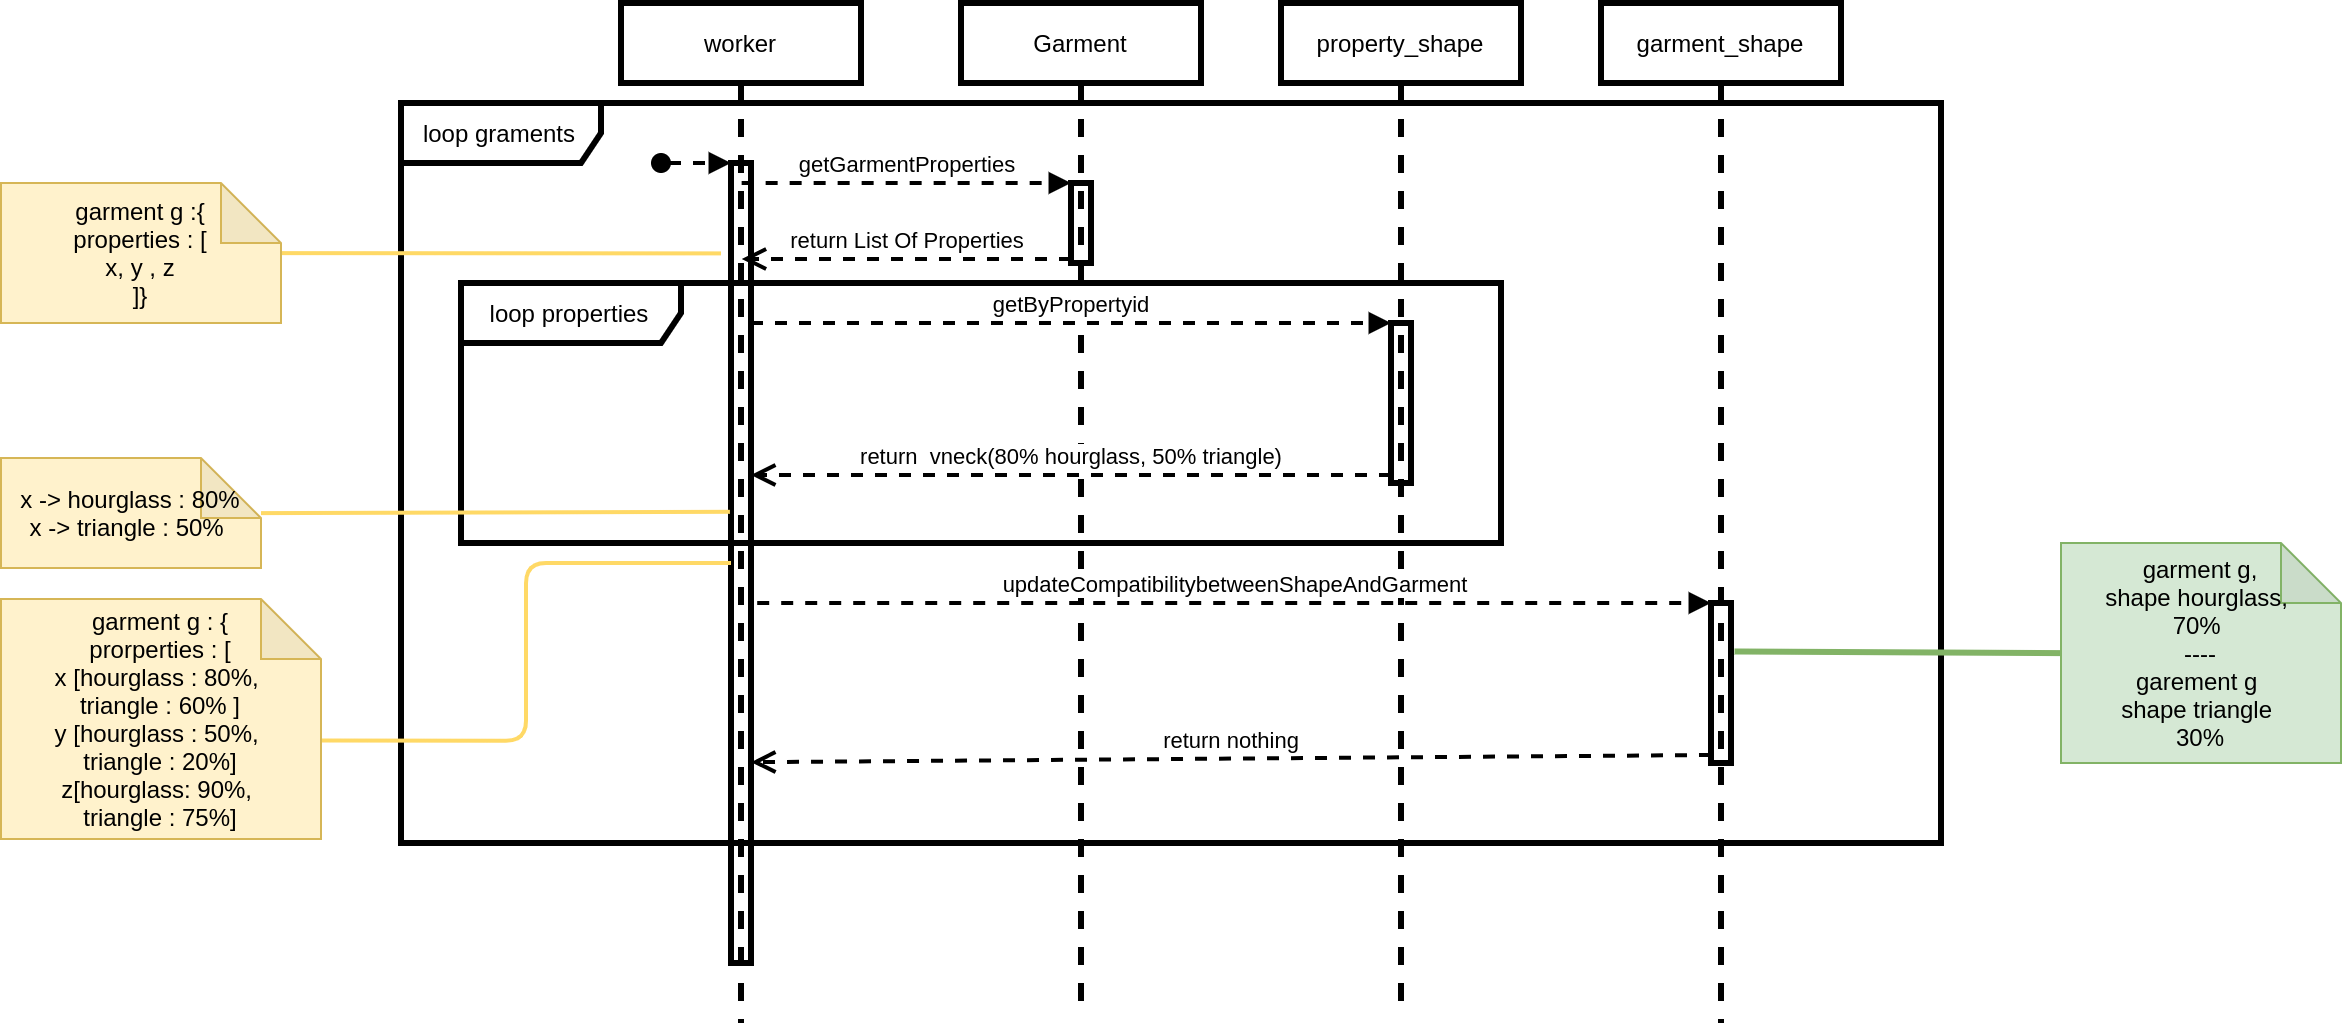

The diagram above was exported from draw.io. Its source (the exported page's mxGraphModel, read from the mxfile embedded in the PNG):
<mxGraphModel dx="2473" dy="-390" grid="1" gridSize="10" guides="1" tooltips="1" connect="1" arrows="1" fold="1" page="1" pageScale="1" pageWidth="827" pageHeight="1169" math="0" shadow="0">
  <root>
    <mxCell id="0" />
    <mxCell id="1" parent="0" />
    <mxCell id="2" value="loop graments" style="shape=umlFrame;whiteSpace=wrap;html=1;strokeWidth=3;fillColor=none;width=100;height=30;" vertex="1" parent="1">
      <mxGeometry x="-230" y="2360" width="770" height="370" as="geometry" />
    </mxCell>
    <mxCell id="3" value="loop properties" style="shape=umlFrame;whiteSpace=wrap;html=1;strokeWidth=3;fillColor=none;width=110;height=30;" vertex="1" parent="1">
      <mxGeometry x="-200" y="2450" width="520" height="130" as="geometry" />
    </mxCell>
    <mxCell id="4" value="worker" style="shape=umlLifeline;perimeter=lifelinePerimeter;whiteSpace=wrap;html=1;container=1;collapsible=0;recursiveResize=0;outlineConnect=0;strokeWidth=3;fillColor=none;" vertex="1" parent="1">
      <mxGeometry x="-120" y="2310" width="120" height="510" as="geometry" />
    </mxCell>
    <mxCell id="5" value="" style="html=1;points=[];perimeter=orthogonalPerimeter;strokeWidth=3;fillColor=none;" vertex="1" parent="4">
      <mxGeometry x="55" y="80" width="10" height="400" as="geometry" />
    </mxCell>
    <mxCell id="6" value="" style="html=1;verticalAlign=bottom;startArrow=oval;endArrow=block;startSize=8;rounded=1;dashed=1;strokeWidth=2;jumpStyle=arc;" edge="1" parent="4" target="5">
      <mxGeometry relative="1" as="geometry">
        <mxPoint x="20" y="80" as="sourcePoint" />
      </mxGeometry>
    </mxCell>
    <mxCell id="7" value="Garment" style="shape=umlLifeline;perimeter=lifelinePerimeter;whiteSpace=wrap;html=1;container=1;collapsible=0;recursiveResize=0;outlineConnect=0;strokeWidth=3;fillColor=none;" vertex="1" parent="1">
      <mxGeometry x="50" y="2310" width="120" height="500" as="geometry" />
    </mxCell>
    <mxCell id="8" value="" style="html=1;points=[];perimeter=orthogonalPerimeter;strokeWidth=3;fillColor=none;" vertex="1" parent="7">
      <mxGeometry x="55" y="90" width="10" height="40" as="geometry" />
    </mxCell>
    <mxCell id="9" value="getGarmentProperties" style="html=1;verticalAlign=bottom;endArrow=block;entryX=0;entryY=0;rounded=1;dashed=1;strokeWidth=2;jumpStyle=arc;" edge="1" source="4" target="8" parent="1">
      <mxGeometry relative="1" as="geometry">
        <mxPoint x="35" y="2400" as="sourcePoint" />
      </mxGeometry>
    </mxCell>
    <mxCell id="10" value="return List Of Properties" style="html=1;verticalAlign=bottom;endArrow=open;dashed=1;endSize=8;exitX=0;exitY=0.95;rounded=1;strokeWidth=2;jumpStyle=arc;" edge="1" source="8" target="4" parent="1">
      <mxGeometry relative="1" as="geometry">
        <mxPoint x="35" y="2476" as="targetPoint" />
      </mxGeometry>
    </mxCell>
    <mxCell id="11" value="property_shape" style="shape=umlLifeline;perimeter=lifelinePerimeter;whiteSpace=wrap;html=1;container=1;collapsible=0;recursiveResize=0;outlineConnect=0;strokeWidth=3;fillColor=none;" vertex="1" parent="1">
      <mxGeometry x="210" y="2310" width="120" height="500" as="geometry" />
    </mxCell>
    <mxCell id="12" value="" style="html=1;points=[];perimeter=orthogonalPerimeter;strokeWidth=3;fillColor=none;" vertex="1" parent="11">
      <mxGeometry x="55" y="160" width="10" height="80" as="geometry" />
    </mxCell>
    <mxCell id="13" value="garment_shape" style="shape=umlLifeline;perimeter=lifelinePerimeter;whiteSpace=wrap;html=1;container=1;collapsible=0;recursiveResize=0;outlineConnect=0;strokeWidth=3;fillColor=none;" vertex="1" parent="1">
      <mxGeometry x="370" y="2310" width="120" height="510" as="geometry" />
    </mxCell>
    <mxCell id="14" value="" style="html=1;points=[];perimeter=orthogonalPerimeter;strokeWidth=3;fillColor=none;" vertex="1" parent="13">
      <mxGeometry x="55" y="300" width="10" height="80" as="geometry" />
    </mxCell>
    <mxCell id="15" value="getByPropertyid" style="html=1;verticalAlign=bottom;endArrow=block;entryX=0;entryY=0;rounded=1;dashed=1;strokeWidth=2;jumpStyle=arc;" edge="1" source="5" target="12" parent="1">
      <mxGeometry relative="1" as="geometry">
        <mxPoint x="195" y="2460" as="sourcePoint" />
      </mxGeometry>
    </mxCell>
    <mxCell id="16" value="return&amp;nbsp; vneck(80% hourglass, 50% triangle)" style="html=1;verticalAlign=bottom;endArrow=open;dashed=1;endSize=8;exitX=0;exitY=0.95;rounded=1;strokeWidth=2;jumpStyle=arc;" edge="1" source="12" target="5" parent="1">
      <mxGeometry relative="1" as="geometry">
        <mxPoint x="195" y="2536" as="targetPoint" />
      </mxGeometry>
    </mxCell>
    <mxCell id="17" value="updateCompatibilitybetweenShapeAndGarment" style="html=1;verticalAlign=bottom;endArrow=block;entryX=0;entryY=0;rounded=1;dashed=1;strokeWidth=2;jumpStyle=arc;exitX=1.31;exitY=0.55;exitDx=0;exitDy=0;exitPerimeter=0;" edge="1" source="5" target="14" parent="1">
      <mxGeometry relative="1" as="geometry">
        <mxPoint x="-50" y="2688" as="sourcePoint" />
      </mxGeometry>
    </mxCell>
    <mxCell id="18" value="return nothing" style="html=1;verticalAlign=bottom;endArrow=open;dashed=1;endSize=8;exitX=0;exitY=0.95;rounded=1;strokeWidth=2;jumpStyle=arc;entryX=1.004;entryY=0.749;entryDx=0;entryDy=0;entryPerimeter=0;" edge="1" source="14" target="5" parent="1">
      <mxGeometry relative="1" as="geometry">
        <mxPoint x="355" y="2764" as="targetPoint" />
      </mxGeometry>
    </mxCell>
    <mxCell id="19" style="edgeStyle=orthogonalEdgeStyle;rounded=1;jumpStyle=arc;orthogonalLoop=1;jettySize=auto;html=1;startArrow=none;startFill=0;endArrow=none;endFill=0;strokeWidth=2;fillColor=#fff2cc;strokeColor=#FFD966;exitX=0.998;exitY=0.59;exitDx=0;exitDy=0;exitPerimeter=0;" edge="1" source="20" target="5" parent="1">
      <mxGeometry relative="1" as="geometry">
        <mxPoint x="-230" y="2650.058823529412" as="sourcePoint" />
      </mxGeometry>
    </mxCell>
    <mxCell id="20" value="garment g : {&lt;br&gt;prorperties : [&lt;br&gt;x [hourglass : 80%,&amp;nbsp;&lt;br&gt;triangle : 60% ]&lt;br&gt;y [hourglass : 50%, &lt;br&gt;triangle : 20%]&lt;br&gt;z[hourglass: 90%, &lt;br&gt;triangle : 75%]" style="shape=note;whiteSpace=wrap;html=1;backgroundOutline=1;darkOpacity=0.05;strokeWidth=1;fillColor=#fff2cc;strokeColor=#d6b656;" vertex="1" parent="1">
      <mxGeometry x="-430" y="2608" width="160" height="120" as="geometry" />
    </mxCell>
    <mxCell id="21" style="edgeStyle=orthogonalEdgeStyle;rounded=1;jumpStyle=arc;orthogonalLoop=1;jettySize=auto;html=1;entryX=-0.055;entryY=0.436;entryDx=0;entryDy=0;entryPerimeter=0;startArrow=none;startFill=0;endArrow=none;endFill=0;strokeColor=#FFD966;strokeWidth=2;" edge="1" source="22" target="5" parent="1">
      <mxGeometry relative="1" as="geometry" />
    </mxCell>
    <mxCell id="22" value="x -&amp;gt; hourglass : 80%&lt;br&gt;x -&amp;gt; triangle : 50%&amp;nbsp;&lt;br&gt;" style="shape=note;whiteSpace=wrap;html=1;backgroundOutline=1;darkOpacity=0.05;strokeWidth=1;fillColor=#fff2cc;strokeColor=#d6b656;" vertex="1" parent="1">
      <mxGeometry x="-430" y="2537.5" width="130" height="55" as="geometry" />
    </mxCell>
    <mxCell id="23" style="edgeStyle=orthogonalEdgeStyle;rounded=1;jumpStyle=arc;orthogonalLoop=1;jettySize=auto;html=1;entryX=-0.5;entryY=0.113;entryDx=0;entryDy=0;entryPerimeter=0;startArrow=none;startFill=0;endArrow=none;endFill=0;strokeColor=#FFD966;strokeWidth=2;" edge="1" source="24" target="5" parent="1">
      <mxGeometry relative="1" as="geometry" />
    </mxCell>
    <mxCell id="24" value="garment g :{&lt;br&gt;properties : [&lt;br&gt;x, y , z&lt;br&gt;]}" style="shape=note;whiteSpace=wrap;html=1;backgroundOutline=1;darkOpacity=0.05;strokeWidth=1;fillColor=#fff2cc;strokeColor=#d6b656;" vertex="1" parent="1">
      <mxGeometry x="-430" y="2400" width="140" height="70" as="geometry" />
    </mxCell>
    <mxCell id="25" style="edgeStyle=orthogonalEdgeStyle;rounded=1;jumpStyle=arc;orthogonalLoop=1;jettySize=auto;html=1;entryX=1.175;entryY=0.303;entryDx=0;entryDy=0;entryPerimeter=0;startArrow=none;startFill=0;endArrow=none;endFill=0;strokeColor=#82b366;strokeWidth=3;fillColor=#d5e8d4;" edge="1" source="26" target="14" parent="1">
      <mxGeometry relative="1" as="geometry" />
    </mxCell>
    <mxCell id="26" value="garment g,&lt;br&gt;shape hourglass,&amp;nbsp;&lt;br&gt;70%&amp;nbsp;&lt;br&gt;----&lt;br&gt;garement g&amp;nbsp;&lt;br&gt;shape triangle&amp;nbsp;&lt;br&gt;30%" style="shape=note;whiteSpace=wrap;html=1;backgroundOutline=1;darkOpacity=0.05;strokeWidth=1;fillColor=#d5e8d4;strokeColor=#82b366;" vertex="1" parent="1">
      <mxGeometry x="600" y="2580" width="140" height="110" as="geometry" />
    </mxCell>
  </root>
</mxGraphModel>